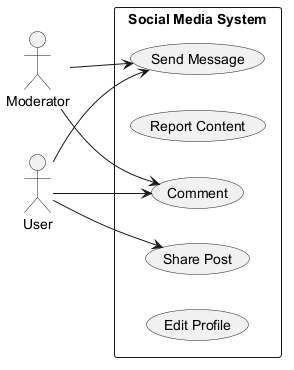

The diagram above was rendered by PlantUML. Its source (embedded in the PNG):
@startuml

left to right direction
actor "Moderator" as Moderator
actor "User" as User
rectangle "Social Media System" {
  usecase "Comment" as UC_Comment
  usecase "Report Content" as UC_ReportContent
  usecase "Share Post" as UC_SharePost
  usecase "Send Message" as UC_SendMessage
  usecase "Edit Profile" as UC_EditProfile
}
Moderator --> UC_Comment
Moderator --> UC_SendMessage
User --> UC_SendMessage
User --> UC_SharePost
User --> UC_Comment
@enduml